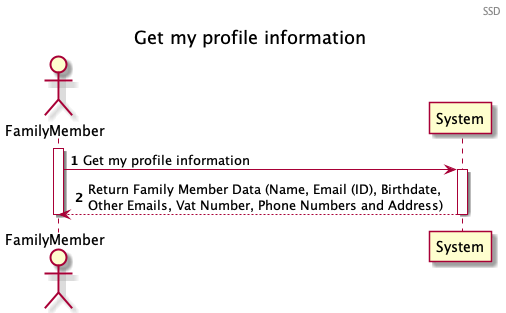

The diagram above was rendered by PlantUML. Its source (embedded in the PNG):
@startuml

header SSD
title Get my profile information
autonumber
actor "FamilyMember" as Actor
participant "System" as System
activate Actor
Actor -> System : Get my profile information
activate System
System --> Actor : Return Family Member Data (Name, Email (ID), Birthdate, \nOther Emails, Vat Number, Phone Numbers and Address)  
deactivate System
deactivate Actor

@enduml